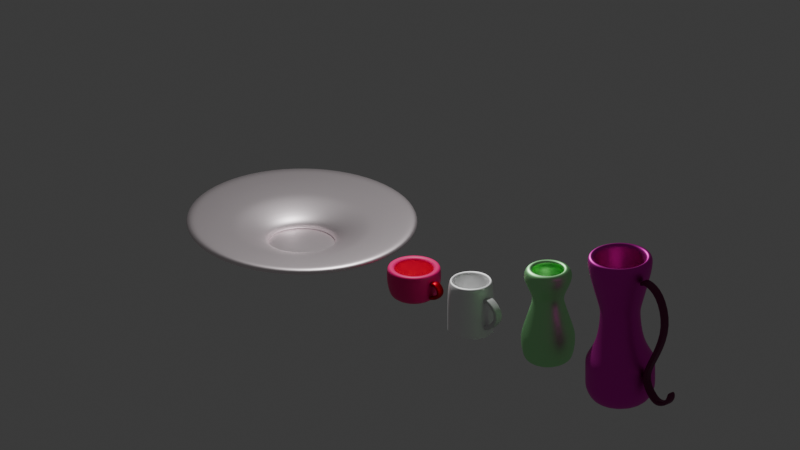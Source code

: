 # Source: plates.blend  (saved by Blender 4.3.34; exported with 4.5.12 LTS)
import bpy
from mathutils import Matrix  # noqa: F401  (used for matrix-valued properties, if any)

bpy.ops.wm.read_factory_settings(use_empty=True)
scene = bpy.context.scene
scene.name = 'Scene'

# ---- collections
col_collection = bpy.data.collections.new('Collection'); scene.collection.children.link(col_collection)

# ---- materials (node trees are filled in below, after node groups)
mat_material_003 = bpy.data.materials.new('Material.003')
mat_material_002 = bpy.data.materials.new('Material.002')
mat_material_001 = bpy.data.materials.new('Material.001')
mat_material_004 = bpy.data.materials.new('Material.004')
mat_material_005 = bpy.data.materials.new('Material.005')
mat_material_006 = bpy.data.materials.new('Material.006')
mat_material_007 = bpy.data.materials.new('Material.007')
mat_material_008 = bpy.data.materials.new('Material.008')

# ---- material node trees
mat_material_003.use_nodes = True; mat_material_003.node_tree.nodes.clear()
_N = mat_material_003.node_tree.nodes; _L = mat_material_003.node_tree.links
n0 = _N.new('ShaderNodeBsdfPrincipled'); n0.name = 'Principled BSDF'; n0.location = (10, 300)
n0.inputs[0].default_value = (1.0, 0.0001055, 0.2219, 1.0)
n1 = _N.new('ShaderNodeOutputMaterial'); n1.name = 'Material Output'; n1.location = (300, 300)
_L.new(n0.outputs[0], n1.inputs[0])
n1.is_active_output = True
mat_material_002.use_nodes = True; mat_material_002.node_tree.nodes.clear()
_N = mat_material_002.node_tree.nodes; _L = mat_material_002.node_tree.links
n0 = _N.new('ShaderNodeBsdfPrincipled'); n0.name = 'Principled BSDF'; n0.location = (10, 300)
n0.inputs[0].default_value = (0.5098, 0.0006189, 0.02069, 1.0)
n0.inputs[1].default_value = 1.0
n1 = _N.new('ShaderNodeOutputMaterial'); n1.name = 'Material Output'; n1.location = (300, 300)
_L.new(n0.outputs[0], n1.inputs[0])
n1.is_active_output = True
mat_material_001.use_nodes = True; mat_material_001.node_tree.nodes.clear()
_N = mat_material_001.node_tree.nodes; _L = mat_material_001.node_tree.links
n0 = _N.new('ShaderNodeBsdfPrincipled'); n0.name = 'Principled BSDF'; n0.location = (10, 300)
n0.inputs[0].default_value = (1.0, 0.9113, 0.938, 1.0)
n0.inputs[1].default_value = 1.0
n1 = _N.new('ShaderNodeOutputMaterial'); n1.name = 'Material Output'; n1.location = (300, 300)
_L.new(n0.outputs[0], n1.inputs[0])
n1.is_active_output = True
mat_material_004.use_nodes = True; mat_material_004.node_tree.nodes.clear()
_N = mat_material_004.node_tree.nodes; _L = mat_material_004.node_tree.links
n0 = _N.new('ShaderNodeBsdfPrincipled'); n0.name = 'Principled BSDF'; n0.location = (10, 300)
n0.inputs[0].default_value = (1.0, 1.0, 1.0, 1.0)
n0.inputs[1].default_value = 1.0
n0.inputs[2].default_value = 0.6969
n0.inputs[3].default_value = 12.7
n1 = _N.new('ShaderNodeOutputMaterial'); n1.name = 'Material Output'; n1.location = (300, 300)
_L.new(n0.outputs[0], n1.inputs[0])
n1.is_active_output = True
mat_material_005.use_nodes = True; mat_material_005.node_tree.nodes.clear()
_N = mat_material_005.node_tree.nodes; _L = mat_material_005.node_tree.links
n0 = _N.new('ShaderNodeBsdfPrincipled'); n0.name = 'Principled BSDF'; n0.location = (10, 300)
n0.inputs[0].default_value = (0.7085, 0.709, 0.7061, 1.0)
n1 = _N.new('ShaderNodeOutputMaterial'); n1.name = 'Material Output'; n1.location = (300, 300)
_L.new(n0.outputs[0], n1.inputs[0])
n1.is_active_output = True
mat_material_006.use_nodes = True; mat_material_006.node_tree.nodes.clear()
_N = mat_material_006.node_tree.nodes; _L = mat_material_006.node_tree.links
n0 = _N.new('ShaderNodeBsdfPrincipled'); n0.name = 'Principled BSDF'; n0.location = (10, 300)
n0.inputs[0].default_value = (0.48, 1.0, 0.4805, 1.0)
n0.inputs[1].default_value = 1.0
n1 = _N.new('ShaderNodeOutputMaterial'); n1.name = 'Material Output'; n1.location = (300, 300)
_L.new(n0.outputs[0], n1.inputs[0])
n1.is_active_output = True
mat_material_007.use_nodes = True; mat_material_007.node_tree.nodes.clear()
_N = mat_material_007.node_tree.nodes; _L = mat_material_007.node_tree.links
n0 = _N.new('ShaderNodeBsdfPrincipled'); n0.name = 'Principled BSDF'; n0.location = (10, 300)
n0.inputs[0].default_value = (0.8005, 0.01605, 0.5504, 1.0)
n0.inputs[1].default_value = 1.0
n1 = _N.new('ShaderNodeOutputMaterial'); n1.name = 'Material Output'; n1.location = (300, 300)
_L.new(n0.outputs[0], n1.inputs[0])
n1.is_active_output = True
mat_material_008.use_nodes = True; mat_material_008.node_tree.nodes.clear()
_N = mat_material_008.node_tree.nodes; _L = mat_material_008.node_tree.links
n0 = _N.new('ShaderNodeBsdfPrincipled'); n0.name = 'Principled BSDF'; n0.location = (10, 300)
n0.inputs[0].default_value = (0.1617, 0.0002701, 0.0719, 1.0)
n1 = _N.new('ShaderNodeOutputMaterial'); n1.name = 'Material Output'; n1.location = (300, 300)
_L.new(n0.outputs[0], n1.inputs[0])
n1.is_active_output = True

# ---- world
world_world = bpy.data.worlds.new('World'); scene.world = world_world
world_world.use_nodes = True; world_world.node_tree.nodes.clear()
_N = world_world.node_tree.nodes; _L = world_world.node_tree.links
n0 = _N.new('ShaderNodeOutputWorld'); n0.name = 'World Output'; n0.location = (300, 300)
n1 = _N.new('ShaderNodeBackground'); n1.name = 'Background'; n1.location = (10, 300)
n1.inputs[0].default_value = (0.05088, 0.05088, 0.05088, 1.0)
_L.new(n1.outputs[0], n0.inputs[0])
n0.is_active_output = True
world_world.color = (0.05088, 0.05088, 0.05088)
world_world.sun_shadow_jitter_overblur = 0.0

# ---- cameras
cam_camera = bpy.data.cameras.new('Camera')
cam_camera.type = 'ORTHO'
cam_camera.clip_end = 100.0
cam_camera.ortho_scale = 14.41

# ---- lights
light_light = bpy.data.lights.new('Light', 'POINT')
light_light.energy = 1000.0
light_light.shadow_soft_size = 0.1

# ---- meshes
me_vert = bpy.data.meshes.new('Vert')
me_vert.from_pydata([(0.0, 0.0, 0.0), (0.4132, -2.126e-08, 0.1583), (0.4528, -3.411e-08, 0.2539), (0.477, -4.592e-08, 0.3418), (0.4923, -5.773e-08, 0.4297), (0.4989, -6.659e-08, 0.4956), (0.5011, -7.811e-08, 0.5814), (0.4967, -8.815e-08, 0.6561), (0.4835, -9.967e-08, 0.7418)], [(0, 1), (1, 2), (2, 3), (3, 4), (4, 5), (5, 6), (6, 7), (7, 8)], [])
me_vert.materials.append(mat_material_003)
me_vert.update()
me_plane = bpy.data.meshes.new('Plane')
me_plane.from_pydata([(-0.08435, -0.08435, 0.0), (0.08435, -0.08435, 0.0), (-0.08435, 0.08435, 0.0), (0.08435, 0.08435, 0.0), (0.0941, -0.08435, -0.2673), (0.0941, 0.08435, -0.2673), (-0.1118, -0.08435, -0.3359), (-0.1118, 0.08435, -0.3359), (-0.3632, -0.08435, -0.1935), (-0.3632, 0.08435, -0.1935)], [], [(0, 1, 3, 2), (3, 1, 4, 5), (5, 4, 6, 7), (7, 6, 8, 9)])
me_plane.polygons.foreach_set('use_smooth', [True] * 4)
_uv = me_plane.uv_layers.new(name='UVMap')
_uv.uv.foreach_set('vector', [0.0, 0.0, 1.0, 0.0, 1.0, 1.0, 0.0, 1.0, 1.0, 1.0, 1.0, 0.0, 1.0, 0.0, 1.0, 1.0, 1.0, 1.0, 1.0, 0.0, 1.0, 0.0, 1.0, 1.0, 1.0, 1.0, 1.0, 0.0, 1.0, 0.0, 1.0, 1.0])
me_plane.materials.append(mat_material_002)
me_plane.update()
me_vert_001 = bpy.data.meshes.new('Vert.001')
me_vert_001.from_pydata([(0.0, 0.0, 0.0), (0.7012, 2.842e-14, -2.235e-07), (1.756, -5.953e-08, 0.4431), (1.558, -5.486e-08, 0.4083), (1.359, -5.018e-08, 0.3735), (2.154, -6.889e-08, 0.5127), (1.16, -4.55e-08, 0.3387), (0.7107, -2.637e-08, 0.1962), (0.7012, 2.842e-14, -2.235e-07), (1.955, -6.421e-08, 0.4779)], [(0, 1), (3, 2), (4, 3), (6, 4), (9, 5), (7, 6), (8, 7), (1, 8), (2, 9)], [])
me_vert_001.materials.append(mat_material_001)
me_vert_001.update()
me_vert_002 = bpy.data.meshes.new('Vert.002')
me_vert_002.from_pydata([(0.0, 0.0, 0.0), (0.433, -2.126e-08, -2.98e-08), (0.433, -2.126e-08, -2.98e-08), (0.433, -2.126e-08, 0.1341), (0.433, -2.126e-08, 1.034)], [(0, 1), (1, 2), (2, 3), (3, 4)], [])
me_vert_002.materials.append(mat_material_004)
me_vert_002.update()
me_plane_002 = bpy.data.meshes.new('Plane.002')
me_plane_002.from_pydata([(-0.08435, -0.08435, 0.0), (0.08435, -0.08435, 0.0), (-0.08435, 0.08435, 0.0), (0.08435, 0.08435, 0.0), (0.114, -0.08435, -0.3597), (0.114, 0.08435, -0.3597), (-0.0531, -0.08435, -0.5092), (-0.0531, 0.08435, -0.5092), (-0.338, -0.08435, -0.4924), (-0.338, 0.08435, -0.4924), (-0.4835, -0.08435, -0.4154), (-0.4835, 0.08435, -0.4154), (-0.08435, 0.006065, 0.0), (-0.08435, -0.05017, 0.0), (0.08435, -0.05017, 0.0), (0.08435, 0.006065, 0.0), (0.114, -0.05017, -0.3597), (0.114, 0.006065, -0.3597), (-0.0531, -0.05017, -0.5092), (-0.0531, 0.006065, -0.5092), (-0.338, -0.05017, -0.4924), (-0.338, 0.006065, -0.4924), (-0.4835, -0.05017, -0.4154), (-0.4835, 0.006065, -0.4154)], [], [(12, 15, 3, 2), (14, 1, 4, 16), (16, 4, 6, 18), (18, 6, 8, 20), (20, 8, 10, 22), (9, 21, 23, 11), (21, 20, 22, 23), (7, 19, 21, 9), (19, 18, 20, 21), (5, 17, 19, 7), (17, 16, 18, 19), (3, 15, 17, 5), (15, 14, 16, 17), (0, 1, 14, 13), (13, 14, 15, 12)])
me_plane_002.polygons.foreach_set('use_smooth', [True] * 15)
_uv = me_plane_002.uv_layers.new(name='UVMap')
_uv.uv.foreach_set('vector', [0.0, 0.5359, 1.0, 0.5359, 1.0, 1.0, 0.0, 1.0, 1.0, 0.2026, 1.0, 0.0, 1.0, 0.0, 1.0, 0.2026, 1.0, 0.2026, 1.0, 0.0, 1.0, 0.0, 1.0, 0.2026, 1.0, 0.2026, 1.0, 0.0, 1.0, 0.0, 1.0, 0.2026, 1.0, 0.2026, 1.0, 0.0, 1.0, 0.0, 1.0, 0.2026, 1.0, 1.0, 1.0, 0.5359, 1.0, 0.5359, 1.0, 1.0, 1.0, 0.5359, 1.0, 0.2026, 1.0, 0.2026, 1.0, 0.5359, 1.0, 1.0, 1.0, 0.5359, 1.0, 0.5359, 1.0, 1.0, 1.0, 0.5359, 1.0, 0.2026, 1.0, 0.2026, 1.0, 0.5359, 1.0, 1.0, 1.0, 0.5359, 1.0, 0.5359, 1.0, 1.0, 1.0, 0.5359, 1.0, 0.2026, 1.0, 0.2026, 1.0, 0.5359, 1.0, 1.0, 1.0, 0.5359, 1.0, 0.5359, 1.0, 1.0, 1.0, 0.5359, 1.0, 0.2026, 1.0, 0.2026, 1.0, 0.5359, 0.0, 0.0, 1.0, 0.0, 1.0, 0.2026, 0.0, 0.2026, 0.0, 0.2026, 1.0, 0.2026, 1.0, 0.5359, 0.0, 0.5359])
me_plane_002.materials.append(mat_material_005)
me_plane_002.update()
me_vert_003 = bpy.data.meshes.new('Vert.003')
me_vert_003.from_pydata([(0.0, 0.0, 0.0), (0.4132, -2.126e-08, 0.1583), (0.4528, -3.411e-08, 0.2539), (0.477, -4.592e-08, 0.3418), (0.4923, -5.773e-08, 0.4297), (0.4989, -6.659e-08, 0.4956), (0.5011, -7.811e-08, 0.5814), (0.4967, -8.815e-08, 0.6561), (0.4835, -9.967e-08, 0.7418), (0.305, -1.706e-07, 1.27), (0.2709, -1.925e-07, 1.433), (0.5063, -2.456e-07, 1.828), (0.3605, -2.701e-07, 2.01)], [(0, 1), (1, 2), (2, 3), (3, 4), (4, 5), (5, 6), (6, 7), (7, 8), (8, 9), (9, 10), (10, 11), (11, 12)], [])
me_vert_003.materials.append(mat_material_006)
me_vert_003.update()
me_vert_004 = bpy.data.meshes.new('Vert.004')
me_vert_004.from_pydata([(0.0, 0.0, 0.0), (0.5029, 0.08984, 0.001966), (0.3751, 0.08984, 1.889), (0.3532, 0.08984, 1.796), (0.4079, 0.08984, 1.199), (0.6374, 0.08984, 0.8723), (0.64, 0.08984, 0.7932), (0.64, 0.08984, 0.3765), (0.6374, 0.08984, 0.2868), (0.6048, 0.08984, 2.682), (0.5994, 0.08984, 2.911)], [(0, 1), (3, 2), (4, 3), (5, 4), (6, 5), (7, 6), (8, 7), (1, 8), (2, 9), (9, 10)], [])
me_vert_004.materials.append(mat_material_007)
me_vert_004.update()
me_plane_004 = bpy.data.meshes.new('Plane.004')
me_plane_004.from_pydata([(-0.08435, -0.08435, 0.0), (0.08435, -0.08435, 0.0), (-0.08435, 0.08435, 0.0), (0.08435, 0.08435, 0.0), (0.2859, -0.08435, -0.3923), (0.2859, 0.08435, -0.3923), (-0.01132, -0.08435, -0.9834), (-0.01132, 0.08435, -0.9834), (-0.7191, -0.08435, -1.276), (-0.7191, 0.08435, -1.276), (-1.337, -0.08435, -1.395), (-1.337, 0.08435, -1.395), (-1.377, -0.08435, -1.798), (-1.377, 0.08435, -1.798), (-1.296, -0.08435, -1.936), (-1.296, 0.08435, -1.936), (-1.045, -0.08435, -2.013), (-1.045, 0.08435, -2.013), (-0.9033, -0.08435, -1.896), (-0.9033, 0.08435, -1.896), (-0.08435, 0.03093, 0.0), (-0.08435, -0.02531, 0.0), (0.08435, -0.02531, 0.0), (0.08435, 0.03093, 0.0), (0.2859, -0.02531, -0.3923), (0.2859, 0.03093, -0.3923), (-0.01132, -0.02531, -0.9834), (-0.01132, 0.03093, -0.9834), (-0.7191, -0.02531, -1.276), (-0.7191, 0.03093, -1.276), (-1.337, -0.02531, -1.395), (-1.337, 0.03093, -1.395), (-1.377, -0.02531, -1.798), (-1.377, 0.03093, -1.798), (-1.296, -0.02531, -1.936), (-1.296, 0.03093, -1.936), (-1.045, -0.02531, -2.013), (-1.045, 0.03093, -2.013), (-0.9033, -0.02531, -1.896), (-0.9033, 0.03093, -1.896)], [], [(20, 23, 3, 2), (22, 1, 4, 24), (24, 4, 6, 26), (26, 6, 8, 28), (28, 8, 10, 30), (30, 10, 12, 32), (32, 12, 14, 34), (34, 14, 16, 36), (36, 16, 18, 38), (17, 37, 39, 19), (37, 36, 38, 39), (15, 35, 37, 17), (35, 34, 36, 37), (13, 33, 35, 15), (33, 32, 34, 35), (11, 31, 33, 13), (31, 30, 32, 33), (9, 29, 31, 11), (29, 28, 30, 31), (7, 27, 29, 9), (27, 26, 28, 29), (5, 25, 27, 7), (25, 24, 26, 27), (3, 23, 25, 5), (23, 22, 24, 25), (0, 1, 22, 21), (21, 22, 23, 20)])
me_plane_004.polygons.foreach_set('use_smooth', [True] * 27)
_uv = me_plane_004.uv_layers.new(name='UVMap')
_uv.uv.foreach_set('vector', [0.0, 0.6833, 1.0, 0.6833, 1.0, 1.0, 0.0, 1.0, 1.0, 0.35, 1.0, 0.0, 1.0, 0.0, 1.0, 0.35, 1.0, 0.35, 1.0, 0.0, 1.0, 0.0, 1.0, 0.35, 1.0, 0.35, 1.0, 0.0, 1.0, 0.0, 1.0, 0.35, 1.0, 0.35, 1.0, 0.0, 1.0, 0.0, 1.0, 0.35, 1.0, 0.35, 1.0, 0.0, 1.0, 0.0, 1.0, 0.35, 1.0, 0.35, 1.0, 0.0, 1.0, 0.0, 1.0, 0.35, 1.0, 0.35, 1.0, 0.0, 1.0, 0.0, 1.0, 0.35, 1.0, 0.35, 1.0, 0.0, 1.0, 0.0, 1.0, 0.35, 1.0, 1.0, 1.0, 0.6833, 1.0, 0.6833, 1.0, 1.0, 1.0, 0.6833, 1.0, 0.35, 1.0, 0.35, 1.0, 0.6833, 1.0, 1.0, 1.0, 0.6833, 1.0, 0.6833, 1.0, 1.0, 1.0, 0.6833, 1.0, 0.35, 1.0, 0.35, 1.0, 0.6833, 1.0, 1.0, 1.0, 0.6833, 1.0, 0.6833, 1.0, 1.0, 1.0, 0.6833, 1.0, 0.35, 1.0, 0.35, 1.0, 0.6833, 1.0, 1.0, 1.0, 0.6833, 1.0, 0.6833, 1.0, 1.0, 1.0, 0.6833, 1.0, 0.35, 1.0, 0.35, 1.0, 0.6833, 1.0, 1.0, 1.0, 0.6833, 1.0, 0.6833, 1.0, 1.0, 1.0, 0.6833, 1.0, 0.35, 1.0, 0.35, 1.0, 0.6833, 1.0, 1.0, 1.0, 0.6833, 1.0, 0.6833, 1.0, 1.0, 1.0, 0.6833, 1.0, 0.35, 1.0, 0.35, 1.0, 0.6833, 1.0, 1.0, 1.0, 0.6833, 1.0, 0.6833, 1.0, 1.0, 1.0, 0.6833, 1.0, 0.35, 1.0, 0.35, 1.0, 0.6833, 1.0, 1.0, 1.0, 0.6833, 1.0, 0.6833, 1.0, 1.0, 1.0, 0.6833, 1.0, 0.35, 1.0, 0.35, 1.0, 0.6833, 0.0, 0.0, 1.0, 0.0, 1.0, 0.35, 0.0, 0.35, 0.0, 0.35, 1.0, 0.35, 1.0, 0.6833, 0.0, 0.6833])
me_plane_004.materials.append(mat_material_008)
me_plane_004.update()

# ---- objects
ob_light = bpy.data.objects.new('Light', light_light)
ob_camera = bpy.data.objects.new('Camera', cam_camera)
ob_vert = bpy.data.objects.new('Vert', me_vert)
ob_plane = bpy.data.objects.new('Plane', me_plane)
ob_vert_001 = bpy.data.objects.new('Vert.001', me_vert_001)
ob_vert_002 = bpy.data.objects.new('Vert.002', me_vert_002)
ob_plane_002 = bpy.data.objects.new('Plane.002', me_plane_002)
ob_vert_003 = bpy.data.objects.new('Vert.003', me_vert_003)
ob_vert_004 = bpy.data.objects.new('Vert.004', me_vert_004)
ob_plane_004 = bpy.data.objects.new('Plane.004', me_plane_004)

# ---- transforms, parenting, visibility, modifiers, constraints
ob_light.location = (4.076, 1.005, 5.904)
ob_light.rotation_euler = (0.6503, 0.05522, 1.866)
ob_light.lock_rotations_4d = False
ob_light.empty_display_type = 'ARROWS'
ob_light.color = (0.0, 0.0, 0.0, 0.0)
ob_light.lineart.crease_threshold = 0.0
ob_camera.location = (9.934, -4.424, 4.641)
ob_camera.rotation_euler = (1.109, 0.0, 0.8149)
ob_camera.lock_rotations_4d = False
ob_camera.empty_display_type = 'ARROWS'
ob_camera.color = (0.0, 0.0, 0.0, 0.0)
ob_camera.display_type = 'WIRE'
ob_camera.lineart.crease_threshold = 0.0
ob_vert.location = (5.608, 0.0, 0.0)
_m = ob_vert.modifiers.new('Screw', 'SCREW')
_m.use_merge_vertices = True
_m = ob_vert.modifiers.new('Solidify', 'SOLIDIFY')
_m.thickness = -0.13
_m = ob_vert.modifiers.new('Subdivision', 'SUBSURF')
ob_plane.parent = ob_vert
ob_plane.location = (0.4985, -8.115e-08, 0.604)
ob_plane.rotation_euler = (7.881e-08, -0.8889, -1.655e-07)
_m = ob_plane.modifiers.new('Solidify', 'SOLIDIFY')
_m.thickness = 0.09
_m = ob_plane.modifiers.new('Subdivision', 'SUBSURF')
_m.levels = 2
ob_vert_001.location = (2.662, 0.0, 0.0)
_m = ob_vert_001.modifiers.new('Screw', 'SCREW')
_m.use_merge_vertices = True
_m = ob_vert_001.modifiers.new('Solidify', 'SOLIDIFY')
_m.thickness = -0.13
_m = ob_vert_001.modifiers.new('Subdivision', 'SUBSURF')
ob_vert_002.location = (7.101, 0.0, 0.0)
_m = ob_vert_002.modifiers.new('Screw', 'SCREW')
_m.use_merge_vertices = True
_m = ob_vert_002.modifiers.new('Solidify', 'SOLIDIFY')
_m.thickness = -0.13
_m = ob_vert_002.modifiers.new('Subdivision', 'SUBSURF')
ob_plane_002.parent = ob_vert_002
ob_plane_002.location = (0.4141, 1.063e-09, 0.7886)
ob_plane_002.rotation_euler = (7.257e-08, -0.8641, -1.574e-07)
_m = ob_plane_002.modifiers.new('Solidify', 'SOLIDIFY')
_m.thickness = 0.09
_m = ob_plane_002.modifiers.new('Subdivision', 'SUBSURF')
_m.levels = 2
ob_vert_003.location = (9.129, 0.0, 0.0)
_m = ob_vert_003.modifiers.new('Screw', 'SCREW')
_m.use_merge_vertices = True
_m = ob_vert_003.modifiers.new('Solidify', 'SOLIDIFY')
_m.thickness = -0.13
_m = ob_vert_003.modifiers.new('Subdivision', 'SUBSURF')
ob_vert_004.parent = ob_plane_004
ob_vert_004.matrix_parent_inverse = Matrix(((0.7101, -9.46e-08, 0.7041, -2.283), (9.46e-08, 1.0, 3.894e-08, 1.938e-07), (-0.7041, 3.894e-08, 0.7101, -1.442), (-0.0, -0.0, -0.0, 1.0)))
ob_vert_004.location = (0.0, 0.0, 0.0)
_m = ob_vert_004.modifiers.new('Screw', 'SCREW')
_m.use_merge_vertices = True
_m = ob_vert_004.modifiers.new('Solidify', 'SOLIDIFY')
_m.thickness = -0.13
_m = ob_vert_004.modifiers.new('Subdivision', 'SUBSURF')
ob_plane_004.location = (11.63, -3.536e-07, 2.632)
ob_plane_004.rotation_euler = (5.484e-08, -0.7811, -1.332e-07)
_m = ob_plane_004.modifiers.new('Solidify', 'SOLIDIFY')
_m.thickness = 0.09
_m = ob_plane_004.modifiers.new('Subdivision', 'SUBSURF')
_m.levels = 2

# ---- collection membership
col_collection.objects.link(ob_light)
col_collection.objects.link(ob_camera)
col_collection.objects.link(ob_vert)
col_collection.objects.link(ob_plane)
col_collection.objects.link(ob_vert_001)
col_collection.objects.link(ob_vert_002)
col_collection.objects.link(ob_plane_002)
col_collection.objects.link(ob_vert_003)
col_collection.objects.link(ob_vert_004)
col_collection.objects.link(ob_plane_004)

# ---- scene / render settings (as saved in the file)
scene.camera = ob_camera
scene.frame_start = 1; scene.frame_end = 250; scene.frame_set(1)
scene.render.engine = 'CYCLES'
scene.render.use_border = True
scene.cycles.denoising_use_gpu = True
scene.cycles.samples = 128
bpy.context.view_layer.update()
